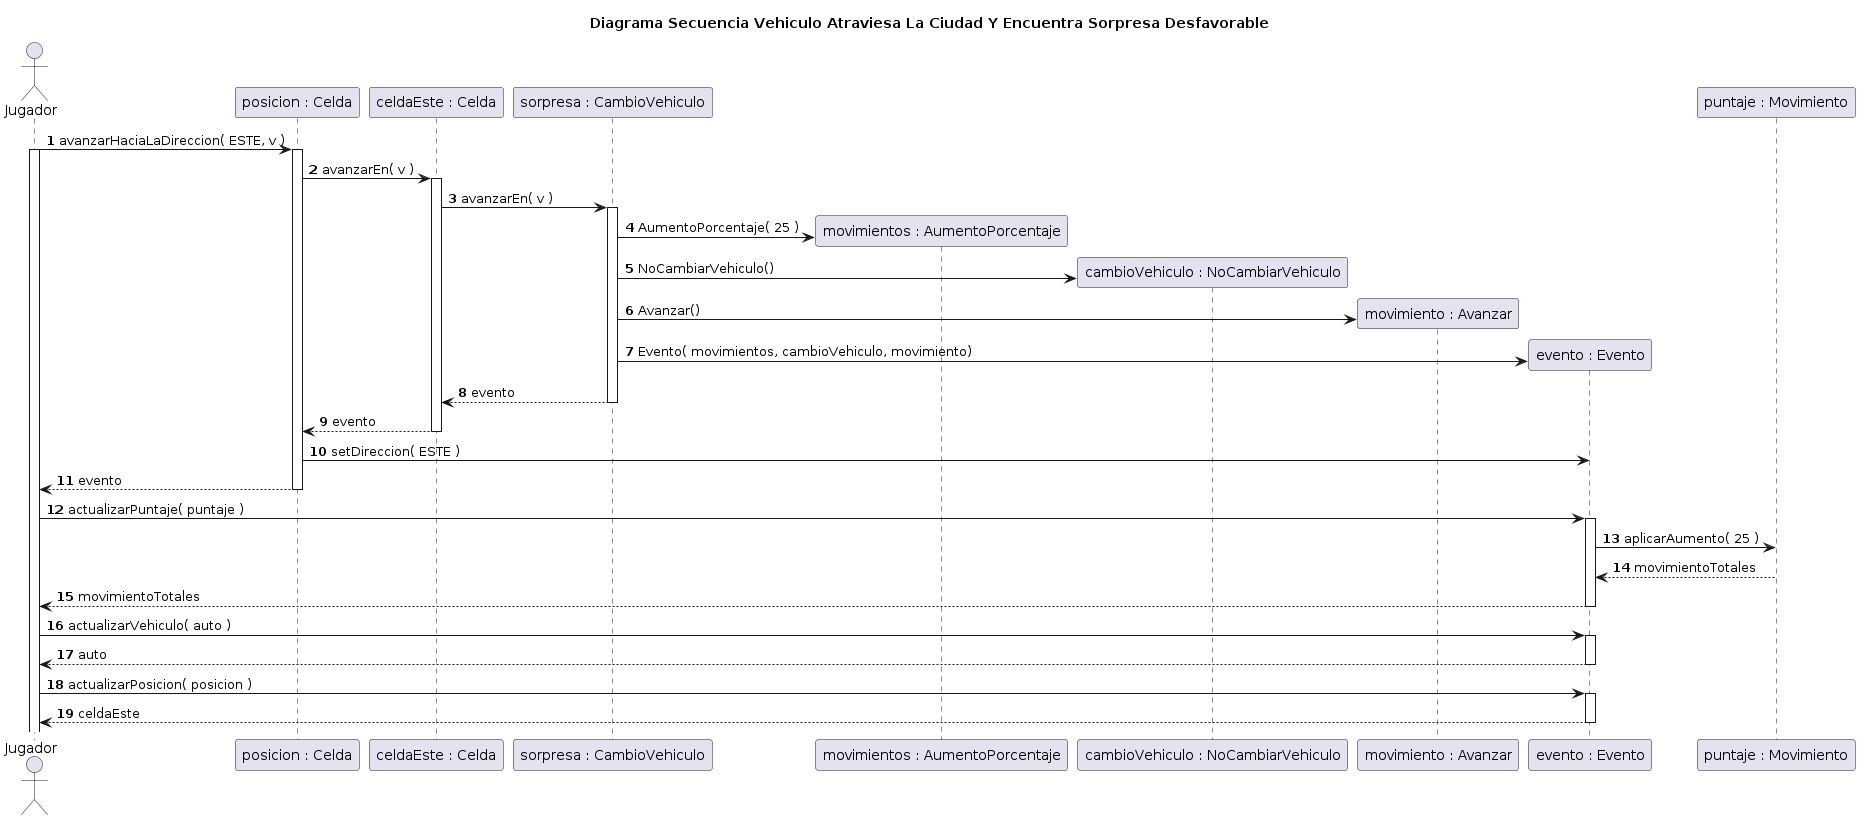

The diagram above was rendered by PlantUML. Its source (embedded in the PNG):
@startuml
title Diagrama Secuencia Vehiculo Atraviesa La Ciudad Y Encuentra Sorpresa Desfavorable

autonumber

actor Jugador

Jugador -> "posicion : Celda"++: avanzarHaciaLaDireccion( ESTE, v )

activate Jugador
"posicion : Celda" -> "celdaEste : Celda"++: avanzarEn( v )


"celdaEste : Celda" -> "sorpresa : CambioVehiculo"++: avanzarEn( v )

create "movimientos : AumentoPorcentaje"
"sorpresa : CambioVehiculo"-> "movimientos : AumentoPorcentaje": AumentoPorcentaje( 25 )

create "cambioVehiculo : NoCambiarVehiculo"
"sorpresa : CambioVehiculo" -> "cambioVehiculo : NoCambiarVehiculo": NoCambiarVehiculo()

create "movimiento : Avanzar"
"sorpresa : CambioVehiculo"  -> "movimiento : Avanzar": Avanzar()

create "evento : Evento"
"sorpresa : CambioVehiculo"  -> "evento : Evento": Evento( movimientos, cambioVehiculo, movimiento)

"sorpresa : CambioVehiculo" --> "celdaEste : Celda"--: evento

"celdaEste : Celda" --> "posicion : Celda": evento
deactivate "celdaEste : Celda"
"posicion : Celda" -> "evento : Evento": setDireccion( ESTE )
"posicion : Celda" --> Jugador--: evento


Jugador -> "evento : Evento"++: actualizarPuntaje( puntaje )
"evento : Evento" -> "puntaje : Movimiento": aplicarAumento( 25 )
"puntaje : Movimiento" --> "evento : Evento": movimientoTotales
Jugador <-- "evento : Evento"--: movimientoTotales

Jugador -> "evento : Evento"++: actualizarVehiculo( auto )
Jugador <-- "evento : Evento"--: auto

Jugador -> "evento : Evento"++: actualizarPosicion( posicion )
Jugador <-- "evento : Evento"--: celdaEste

@enduml